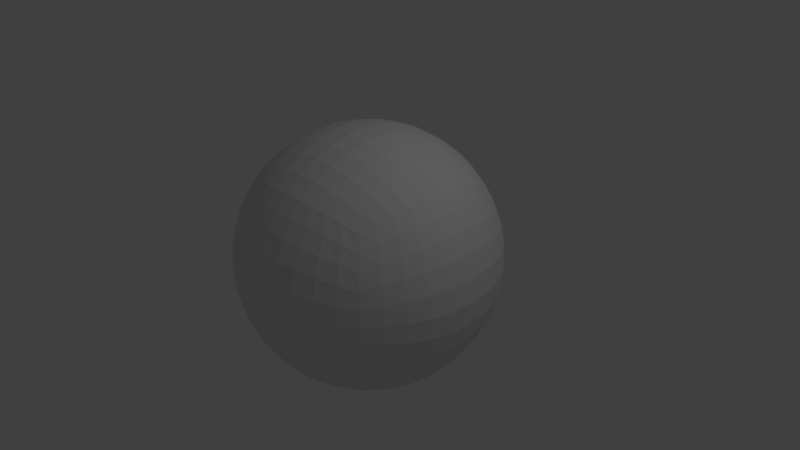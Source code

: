 # Source: untitled1.blend  (saved by Blender 2.78.0; exported with 4.5.12 LTS)
import bpy
from mathutils import Matrix  # noqa: F401  (used for matrix-valued properties, if any)

bpy.ops.wm.read_factory_settings(use_empty=True)
scene = bpy.context.scene
scene.name = 'Scene'

# ---- collections
col_collection_1 = bpy.data.collections.new('Collection 1'); scene.collection.children.link(col_collection_1)

# ---- materials (node trees are filled in below, after node groups)
mat_material = bpy.data.materials.new('Material')
mat_material.alpha_threshold = 0.0
mat_material.use_transparent_shadow = False
mat_material.roughness = 0.5
mat_material.line_color = (0.0, 0.0, 0.0, 1.0)

# ---- material node trees

# ---- world
world_world = bpy.data.worlds.new('World'); scene.world = world_world
world_world.color = (0.05088, 0.05088, 0.05088)
world_world.use_sun_shadow = False
world_world.sun_shadow_jitter_overblur = 0.0
world_world.cycles.sampling_method = 'MANUAL'

# ---- cameras
cam_camera = bpy.data.cameras.new('Camera')
cam_camera.clip_end = 100.0
cam_camera.lens = 35.0
cam_camera.sensor_width = 32.0
cam_camera.sensor_height = 18.0
cam_camera.ortho_scale = 7.314
cam_camera.dof.focus_distance = 0.0
cam_camera.dof.aperture_fstop = 128.0

# ---- lights
light_lamp = bpy.data.lights.new('Lamp', 'POINT')
light_lamp.transmission_factor = 0.0
light_lamp.cutoff_distance = 30.0
light_lamp.energy = 100.0
light_lamp.shadow_buffer_clip_start = 1.001
light_lamp.shadow_soft_size = 0.1
light_lamp.shadow_maximum_resolution = 0.006
light_lamp.use_absolute_resolution = True

# ---- meshes
me_cube = bpy.data.meshes.new('Cube')
me_cube.from_pydata([(1.0, 1.0, -1.0), (1.0, -1.0, -1.0), (-1.0, -1.0, -1.0), (-1.0, 1.0, -1.0), (1.0, 1.0, 1.0), (1.0, -1.0, 1.0), (-1.0, -1.0, 1.0), (-1.0, 1.0, 1.0), (1.079, 0.8188, -1.079), (1.142, 0.6252, -1.142), (1.188, 0.4221, -1.188), (1.215, 0.2127, -1.215), (1.225, -3.65e-08, -1.225), (1.215, -0.2127, -1.215), (1.188, -0.4221, -1.188), (1.142, -0.6252, -1.142), (1.079, -0.8188, -1.079), (0.8188, 1.079, -1.079), (0.6252, 1.142, -1.142), (0.4221, 1.188, -1.188), (0.2127, 1.215, -1.215), (1.366e-07, 1.225, -1.225), (-0.2127, 1.215, -1.215), (-0.4221, 1.188, -1.188), (-0.6252, 1.142, -1.142), (-0.8188, 1.079, -1.079), (1.079, 1.079, -0.8188), (1.142, 1.142, -0.6252), (1.188, 1.188, -0.4221), (1.215, 1.215, -0.2127), (1.225, 1.225, -1.315e-13), (1.215, 1.215, 0.2127), (1.188, 1.188, 0.4221), (1.142, 1.142, 0.6252), (1.079, 1.079, 0.8188), (0.8188, -1.079, -1.079), (0.6252, -1.142, -1.142), (0.4221, -1.188, -1.188), (0.2127, -1.215, -1.215), (-5.761e-08, -1.225, -1.225), (-0.2127, -1.215, -1.215), (-0.4221, -1.188, -1.188), (-0.6252, -1.142, -1.142), (-0.8188, -1.079, -1.079), (1.079, -1.079, -0.8188), (1.142, -1.142, -0.6252), (1.188, -1.188, -0.4221), (1.215, -1.215, -0.2127), (1.225, -1.225, -2.141e-13), (1.215, -1.215, 0.2127), (1.188, -1.188, 0.4221), (1.142, -1.142, 0.6252), (1.079, -1.079, 0.8188), (-1.079, -0.8188, -1.079), (-1.142, -0.6252, -1.142), (-1.188, -0.4221, -1.188), (-1.215, -0.2127, -1.215), (-1.225, 2.688e-07, -1.225), (-1.215, 0.2127, -1.215), (-1.188, 0.4221, -1.188), (-1.142, 0.6252, -1.142), (-1.079, 0.8188, -1.079), (-1.079, -1.079, -0.8188), (-1.142, -1.142, -0.6252), (-1.188, -1.188, -0.4221), (-1.215, -1.215, -0.2127), (-1.225, -1.225, -5.205e-14), (-1.215, -1.215, 0.2127), (-1.188, -1.188, 0.4221), (-1.142, -1.142, 0.6252), (-1.079, -1.079, 0.8188), (-1.079, 1.079, -0.8188), (-1.142, 1.142, -0.6252), (-1.188, 1.188, -0.4221), (-1.215, 1.215, -0.2127), (-1.225, 1.225, 6.448e-14), (-1.215, 1.215, 0.2127), (-1.188, 1.188, 0.4221), (-1.142, 1.142, 0.6252), (-1.079, 1.079, 0.8188), (1.079, 0.8188, 1.079), (1.142, 0.6252, 1.142), (1.188, 0.4221, 1.188), (1.215, 0.2127, 1.215), (1.225, -7.516e-07, 1.225), (1.215, -0.2127, 1.215), (1.188, -0.4221, 1.188), (1.142, -0.6252, 1.142), (1.079, -0.8188, 1.079), (0.8188, 1.079, 1.079), (0.6252, 1.142, 1.142), (0.4221, 1.188, 1.188), (0.2127, 1.215, 1.215), (3.248e-07, 1.225, 1.225), (-0.2127, 1.215, 1.215), (-0.4221, 1.188, 1.188), (-0.6252, 1.142, 1.142), (-0.8188, 1.079, 1.079), (0.8188, -1.079, 1.079), (0.6252, -1.142, 1.142), (0.4221, -1.188, 1.188), (0.2127, -1.215, 1.215), (-5.861e-07, -1.225, 1.225), (-0.2127, -1.215, 1.215), (-0.4221, -1.188, 1.188), (-0.6252, -1.142, 1.142), (-0.8188, -1.079, 1.079), (-1.079, -0.8188, 1.079), (-1.142, -0.6252, 1.142), (-1.188, -0.4221, 1.188), (-1.215, -0.2127, 1.215), (-1.225, 1.366e-07, 1.225), (-1.215, 0.2127, 1.215), (-1.188, 0.4221, 1.188), (-1.142, 0.6252, 1.142), (-1.079, 0.8188, 1.079), (0.8871, 1.181, 0.9003), (0.6793, 1.262, 0.9653), (0.4596, 1.321, 1.013), (0.2318, 1.357, 1.041), (3.966e-07, 1.369, 1.051), (-0.2318, 1.357, 1.041), (-0.4596, 1.321, 1.013), (-0.6793, 1.262, 0.9653), (-0.8871, 1.181, 0.9003), (0.9425, 1.269, 0.7013), (0.724, 1.371, 0.7622), (0.4909, 1.445, 0.8066), (0.2479, 1.49, 0.8336), (2.961e-07, 1.505, 0.8426), (-0.2479, 1.49, 0.8336), (-0.4909, 1.445, 0.8066), (-0.724, 1.371, 0.7622), (-0.9425, 1.269, 0.7013), (0.9838, 1.339, 0.4826), (0.7578, 1.46, 0.5311), (0.5148, 1.549, 0.5665), (0.2603, 1.603, 0.5881), (2.808e-07, 1.621, 0.5953), (-0.2603, 1.603, 0.5881), (-0.5148, 1.549, 0.5665), (-0.7578, 1.46, 0.5311), (-0.9838, 1.339, 0.4826), (1.009, 1.385, 0.2466), (0.779, 1.521, 0.2738), (0.53, 1.621, 0.2938), (0.2682, 1.682, 0.306), (3.043e-07, 1.702, 0.31), (-0.2682, 1.682, 0.306), (-0.53, 1.621, 0.2938), (-0.779, 1.521, 0.2738), (-1.009, 1.385, 0.2466), (1.018, 1.401, -1.036e-13), (0.7863, 1.543, -8.111e-14), (0.5352, 1.647, -6.279e-14), (0.271, 1.711, -4.739e-14), (2.112e-07, 1.732, -3.349e-14), (-0.271, 1.711, -1.959e-14), (-0.5352, 1.647, -4.196e-15), (-0.7863, 1.543, 1.412e-14), (-1.018, 1.401, 3.665e-14), (1.009, 1.385, -0.2466), (0.779, 1.521, -0.2738), (0.53, 1.621, -0.2938), (0.2682, 1.682, -0.306), (3.233e-07, 1.702, -0.31), (-0.2682, 1.682, -0.306), (-0.53, 1.621, -0.2938), (-0.779, 1.521, -0.2738), (-1.009, 1.385, -0.2466), (0.9838, 1.339, -0.4826), (0.7578, 1.46, -0.5311), (0.5148, 1.549, -0.5665), (0.2603, 1.603, -0.5881), (3.128e-07, 1.621, -0.5953), (-0.2603, 1.603, -0.5881), (-0.5148, 1.549, -0.5665), (-0.7578, 1.46, -0.5311), (-0.9838, 1.339, -0.4826), (0.9425, 1.269, -0.7013), (0.724, 1.371, -0.7622), (0.4909, 1.445, -0.8066), (0.2479, 1.49, -0.8336), (2.425e-07, 1.505, -0.8426), (-0.2479, 1.49, -0.8336), (-0.4909, 1.445, -0.8066), (-0.724, 1.371, -0.7622), (-0.9425, 1.269, -0.7013), (0.8871, 1.181, -0.9003), (0.6793, 1.262, -0.9653), (0.4596, 1.321, -1.013), (0.2318, 1.357, -1.041), (1.588e-07, 1.369, -1.051), (-0.2318, 1.357, -1.041), (-0.4596, 1.321, -1.013), (-0.6793, 1.262, -0.9653), (-0.8871, 1.181, -0.9003), (-1.181, -0.8871, -0.9003), (-1.262, -0.6793, -0.9653), (-1.321, -0.4596, -1.013), (-1.357, -0.2318, -1.041), (-1.369, 2.829e-07, -1.051), (-1.357, 0.2318, -1.041), (-1.321, 0.4596, -1.013), (-1.262, 0.6793, -0.9653), (-1.181, 0.8871, -0.9003), (-1.269, -0.9425, -0.7013), (-1.371, -0.724, -0.7622), (-1.445, -0.4909, -0.8066), (-1.49, -0.2479, -0.8336), (-1.505, 2.73e-07, -0.8426), (-1.49, 0.2479, -0.8336), (-1.445, 0.4909, -0.8066), (-1.371, 0.724, -0.7622), (-1.269, 0.9425, -0.7013), (-1.339, -0.9838, -0.4826), (-1.46, -0.7578, -0.5311), (-1.549, -0.5148, -0.5665), (-1.603, -0.2603, -0.5881), (-1.621, 4.132e-07, -0.5953), (-1.603, 0.2603, -0.5881), (-1.549, 0.5148, -0.5665), (-1.46, 0.7578, -0.5311), (-1.339, 0.9838, -0.4826), (-1.385, -1.009, -0.2466), (-1.521, -0.779, -0.2738), (-1.621, -0.53, -0.2938), (-1.682, -0.2682, -0.306), (-1.702, 2.655e-07, -0.31), (-1.682, 0.2682, -0.306), (-1.621, 0.53, -0.2938), (-1.521, 0.779, -0.2738), (-1.385, 1.009, -0.2466), (-1.401, -1.018, -3.55e-14), (-1.543, -0.7863, -2.21e-14), (-1.647, -0.5352, -1.121e-14), (-1.711, -0.271, -2.051e-15), (-1.732, 2.628e-07, 6.216e-15), (-1.711, 0.271, 1.448e-14), (-1.647, 0.5352, 2.364e-14), (-1.543, 0.7863, 3.453e-14), (-1.401, 1.018, 4.793e-14), (-1.385, -1.009, 0.2466), (-1.521, -0.779, 0.2738), (-1.621, -0.53, 0.2938), (-1.682, -0.2682, 0.306), (-1.702, 2.383e-07, 0.31), (-1.682, 0.2682, 0.306), (-1.621, 0.53, 0.2938), (-1.521, 0.779, 0.2738), (-1.385, 1.009, 0.2466), (-1.339, -0.9838, 0.4826), (-1.46, -0.7578, 0.5311), (-1.549, -0.5148, 0.5665), (-1.603, -0.2603, 0.5881), (-1.621, 3.146e-07, 0.5953), (-1.603, 0.2603, 0.5881), (-1.549, 0.5148, 0.5665), (-1.46, 0.7578, 0.5311), (-1.339, 0.9838, 0.4826), (-1.269, -0.9425, 0.7013), (-1.371, -0.724, 0.7622), (-1.445, -0.4909, 0.8066), (-1.49, -0.2479, 0.8336), (-1.505, 3.093e-07, 0.8426), (-1.49, 0.2479, 0.8336), (-1.445, 0.4909, 0.8066), (-1.371, 0.724, 0.7622), (-1.269, 0.9425, 0.7013), (-1.181, -0.8871, 0.9003), (-1.262, -0.6793, 0.9653), (-1.321, -0.4596, 1.013), (-1.357, -0.2318, 1.041), (-1.369, 2.646e-07, 1.051), (-1.357, 0.2318, 1.041), (-1.321, 0.4596, 1.013), (-1.262, 0.6793, 0.9653), (-1.181, 0.8871, 0.9003), (0.8871, -1.181, -0.9003), (0.6793, -1.262, -0.9653), (0.4596, -1.321, -1.013), (0.2318, -1.357, -1.041), (-1.563e-07, -1.369, -1.051), (-0.2318, -1.357, -1.041), (-0.4596, -1.321, -1.013), (-0.6793, -1.262, -0.9653), (-0.8871, -1.181, -0.9003), (0.9425, -1.269, -0.7013), (0.724, -1.371, -0.7622), (0.4909, -1.445, -0.8066), (0.2479, -1.49, -0.8336), (-2.732e-07, -1.505, -0.8426), (-0.2479, -1.49, -0.8336), (-0.4909, -1.445, -0.8066), (-0.724, -1.371, -0.7622), (-0.9425, -1.269, -0.7013), (0.9838, -1.339, -0.4826), (0.7578, -1.46, -0.5311), (0.5148, -1.549, -0.5665), (0.2603, -1.603, -0.5881), (-2.274e-07, -1.621, -0.5953), (-0.2603, -1.603, -0.5881), (-0.5148, -1.549, -0.5665), (-0.7578, -1.46, -0.5311), (-0.9838, -1.339, -0.4826), (1.009, -1.385, -0.2466), (0.779, -1.521, -0.2738), (0.53, -1.621, -0.2938), (0.2682, -1.682, -0.306), (-3.652e-07, -1.702, -0.31), (-0.2682, -1.682, -0.306), (-0.53, -1.621, -0.2938), (-0.779, -1.521, -0.2738), (-1.009, -1.385, -0.2466), (1.018, -1.401, -1.911e-13), (0.7863, -1.543, -1.724e-13), (0.5352, -1.647, -1.573e-13), (0.271, -1.711, -1.446e-13), (-4.714e-07, -1.732, -1.331e-13), (-0.271, -1.711, -1.216e-13), (-0.5352, -1.647, -1.088e-13), (-0.7863, -1.543, -9.37e-14), (-1.018, -1.401, -7.506e-14), (1.009, -1.385, 0.2466), (0.779, -1.521, 0.2738), (0.53, -1.621, 0.2938), (0.2682, -1.682, 0.306), (-4.16e-07, -1.702, 0.31), (-0.2682, -1.682, 0.306), (-0.53, -1.621, 0.2938), (-0.779, -1.521, 0.2738), (-1.009, -1.385, 0.2466), (0.9838, -1.339, 0.4826), (0.7578, -1.46, 0.5311), (0.5148, -1.549, 0.5665), (0.2603, -1.603, 0.5881), (-4.97e-07, -1.621, 0.5953), (-0.2603, -1.603, 0.5881), (-0.5148, -1.549, 0.5665), (-0.7578, -1.46, 0.5311), (-0.9838, -1.339, 0.4826), (0.9425, -1.269, 0.7013), (0.724, -1.371, 0.7622), (0.4909, -1.445, 0.8066), (0.2479, -1.49, 0.8336), (-6.125e-07, -1.505, 0.8426), (-0.2479, -1.49, 0.8336), (-0.4909, -1.445, 0.8066), (-0.724, -1.371, 0.7622), (-0.9425, -1.269, 0.7013), (0.8871, -1.181, 0.9003), (0.6793, -1.262, 0.9653), (0.4596, -1.321, 1.013), (0.2318, -1.357, 1.041), (-5.392e-07, -1.369, 1.051), (-0.2318, -1.357, 1.041), (-0.4596, -1.321, 1.013), (-0.6793, -1.262, 0.9653), (-0.8871, -1.181, 0.9003), (1.181, 0.8871, -0.9003), (1.262, 0.6793, -0.9653), (1.321, 0.4596, -1.013), (1.357, 0.2318, -1.041), (1.369, -2.358e-08, -1.051), (1.357, -0.2318, -1.041), (1.321, -0.4596, -1.013), (1.262, -0.6793, -0.9653), (1.181, -0.8871, -0.9003), (1.269, 0.9425, -0.7013), (1.371, 0.724, -0.7622), (1.445, 0.4909, -0.8066), (1.49, 0.2479, -0.8336), (1.505, -2.491e-07, -0.8426), (1.49, -0.2479, -0.8336), (1.445, -0.4909, -0.8066), (1.371, -0.724, -0.7622), (1.269, -0.9425, -0.7013), (1.339, 0.9838, -0.4826), (1.46, 0.7578, -0.5311), (1.549, 0.5148, -0.5665), (1.603, 0.2603, -0.5881), (1.621, -2.261e-07, -0.5953), (1.603, -0.2603, -0.5881), (1.549, -0.5148, -0.5665), (1.46, -0.7578, -0.5311), (1.339, -0.9838, -0.4826), (1.385, 1.009, -0.2466), (1.521, 0.779, -0.2738), (1.621, 0.53, -0.2938), (1.682, 0.2682, -0.306), (1.702, -3.232e-07, -0.31), (1.682, -0.2682, -0.306), (1.621, -0.53, -0.2938), (1.521, -0.779, -0.2738), (1.385, -1.009, -0.2466), (1.401, 1.018, -1.432e-13), (1.543, 0.7863, -1.527e-13), (1.647, 0.5352, -1.604e-13), (1.711, 0.271, -1.669e-13), (1.732, -3.166e-07, -1.728e-13), (1.711, -0.271, -1.786e-13), (1.647, -0.5352, -1.851e-13), (1.543, -0.7863, -1.929e-13), (1.401, -1.018, -2.024e-13), (1.385, 1.009, 0.2466), (1.521, 0.779, 0.2738), (1.621, 0.53, 0.2938), (1.682, 0.2682, 0.306), (1.702, -3.9e-07, 0.31), (1.682, -0.2682, 0.306), (1.621, -0.53, 0.2938), (1.521, -0.779, 0.2738), (1.385, -1.009, 0.2466), (1.339, 0.9838, 0.4826), (1.46, 0.7578, 0.5311), (1.549, 0.5148, 0.5665), (1.603, 0.2603, 0.5881), (1.621, -5.431e-07, 0.5953), (1.603, -0.2603, 0.5881), (1.549, -0.5148, 0.5665), (1.46, -0.7578, 0.5311), (1.339, -0.9838, 0.4826), (1.269, 0.9425, 0.7013), (1.371, 0.724, 0.7622), (1.445, 0.4909, 0.8066), (1.49, 0.2479, 0.8336), (1.505, -5.761e-07, 0.8426), (1.49, -0.2479, 0.8336), (1.445, -0.4909, 0.8066), (1.371, -0.724, 0.7622), (1.269, -0.9425, 0.7013), (1.181, 0.8871, 0.9003), (1.262, 0.6793, 0.9653), (1.321, 0.4596, 1.013), (1.357, 0.2318, 1.041), (1.369, -6.817e-07, 1.051), (1.357, -0.2318, 1.041), (1.321, -0.4596, 1.013), (1.262, -0.6793, 0.9653), (1.181, -0.8871, 0.9003), (0.9003, 0.8871, 1.181), (0.9653, 0.6793, 1.262), (1.013, 0.4596, 1.321), (1.041, 0.2318, 1.357), (1.051, -6.157e-07, 1.369), (1.041, -0.2318, 1.357), (1.013, -0.4596, 1.321), (0.9653, -0.6793, 1.262), (0.9003, -0.8871, 1.181), (0.7013, 0.9425, 1.269), (0.7622, 0.724, 1.371), (0.8066, 0.4909, 1.445), (0.8336, 0.2479, 1.49), (0.8426, -3.748e-07, 1.505), (0.8336, -0.2479, 1.49), (0.8066, -0.4909, 1.445), (0.7622, -0.724, 1.371), (0.7013, -0.9425, 1.269), (0.4826, 0.9838, 1.339), (0.5311, 0.7578, 1.46), (0.5665, 0.5148, 1.549), (0.5881, 0.2603, 1.603), (0.5953, -5.04e-07, 1.621), (0.5881, -0.2603, 1.603), (0.5665, -0.5148, 1.549), (0.5311, -0.7578, 1.46), (0.4826, -0.9838, 1.339), (0.2466, 1.009, 1.385), (0.2738, 0.779, 1.521), (0.2938, 0.53, 1.621), (0.306, 0.2682, 1.682), (0.31, -3.558e-07, 1.702), (0.306, -0.2682, 1.682), (0.2938, -0.53, 1.621), (0.2738, -0.779, 1.521), (0.2466, -1.009, 1.385), (1.955e-07, 1.018, 1.401), (9.073e-08, 0.7863, 1.543), (5.573e-09, 0.5352, 1.647), (-6.6e-08, 0.271, 1.711), (-1.306e-07, -2.275e-07, 1.732), (-1.952e-07, -0.271, 1.711), (-2.668e-07, -0.5352, 1.647), (-3.52e-07, -0.7863, 1.543), (-4.567e-07, -1.018, 1.401), (-0.2466, 1.009, 1.385), (-0.2738, 0.779, 1.521), (-0.2938, 0.53, 1.621), (-0.306, 0.2682, 1.682), (-0.31, -1.208e-07, 1.702), (-0.306, -0.2682, 1.682), (-0.2938, -0.53, 1.621), (-0.2738, -0.779, 1.521), (-0.2466, -1.009, 1.385), (-0.4826, 0.9838, 1.339), (-0.5311, 0.7578, 1.46), (-0.5665, 0.5148, 1.549), (-0.5881, 0.2603, 1.603), (-0.5953, 3.985e-08, 1.621), (-0.5881, -0.2603, 1.603), (-0.5665, -0.5148, 1.549), (-0.5311, -0.7578, 1.46), (-0.4826, -0.9838, 1.339), (-0.7013, 0.9425, 1.269), (-0.7622, 0.724, 1.371), (-0.8066, 0.4909, 1.445), (-0.8336, 0.2479, 1.49), (-0.8426, 1.136e-07, 1.505), (-0.8336, -0.2479, 1.49), (-0.8066, -0.4909, 1.445), (-0.7622, -0.724, 1.371), (-0.7013, -0.9425, 1.269), (-0.9003, 0.8871, 1.181), (-0.9653, 0.6793, 1.262), (-1.013, 0.4596, 1.321), (-1.041, 0.2318, 1.357), (-1.051, 5.201e-08, 1.369), (-1.041, -0.2318, 1.357), (-1.013, -0.4596, 1.321), (-0.9653, -0.6793, 1.262), (-0.9003, -0.8871, 1.181), (0.8871, 0.9003, -1.181), (0.6793, 0.9653, -1.262), (0.4596, 1.013, -1.321), (0.2318, 1.041, -1.357), (1.559e-07, 1.051, -1.369), (-0.2318, 1.041, -1.357), (-0.4596, 1.013, -1.321), (-0.6793, 0.9653, -1.262), (-0.8871, 0.9003, -1.181), (0.9425, 0.7013, -1.269), (0.724, 0.7622, -1.371), (0.4909, 0.8066, -1.445), (0.2479, 0.8336, -1.49), (9.199e-08, 0.8426, -1.505), (-0.2479, 0.8336, -1.49), (-0.4909, 0.8066, -1.445), (-0.724, 0.7622, -1.371), (-0.9425, 0.7013, -1.269), (0.9838, 0.4826, -1.339), (0.7578, 0.5311, -1.46), (0.5148, 0.5665, -1.549), (0.2603, 0.5881, -1.603), (7.328e-08, 0.5953, -1.621), (-0.2603, 0.5881, -1.603), (-0.5148, 0.5665, -1.549), (-0.7578, 0.5311, -1.46), (-0.9838, 0.4826, -1.339), (1.009, 0.2466, -1.385), (0.779, 0.2738, -1.521), (0.53, 0.2938, -1.621), (0.2682, 0.306, -1.682), (2.623e-08, 0.31, -1.702), (-0.2682, 0.306, -1.682), (-0.53, 0.2938, -1.621), (-0.779, 0.2738, -1.521), (-1.009, 0.2466, -1.385), (1.018, 6.857e-09, -1.401), (0.7863, 4.196e-08, -1.543), (0.5352, 7.05e-08, -1.647), (0.271, 9.449e-08, -1.711), (-1.847e-08, 1.161e-07, -1.732), (-0.271, 1.378e-07, -1.711), (-0.5352, 1.618e-07, -1.647), (-0.7863, 1.903e-07, -1.543), (-1.018, 2.254e-07, -1.401), (1.009, -0.2466, -1.385), (0.779, -0.2738, -1.521), (0.53, -0.2938, -1.621), (0.2682, -0.306, -1.682), (-4.434e-08, -0.31, -1.702), (-0.2682, -0.306, -1.682), (-0.53, -0.2938, -1.621), (-0.779, -0.2738, -1.521), (-1.009, -0.2466, -1.385), (0.9838, -0.4826, -1.339), (0.7578, -0.5311, -1.46), (0.5148, -0.5665, -1.549), (0.2603, -0.5881, -1.603), (-8.804e-08, -0.5953, -1.621), (-0.2603, -0.5881, -1.603), (-0.5148, -0.5665, -1.549), (-0.7578, -0.5311, -1.46), (-0.9838, -0.4826, -1.339), (0.9425, -0.7013, -1.269), (0.724, -0.7622, -1.371), (0.4909, -0.8066, -1.445), (0.2479, -0.8336, -1.49), (-9.722e-08, -0.8426, -1.505), (-0.2479, -0.8336, -1.49), (-0.4909, -0.8066, -1.445), (-0.724, -0.7622, -1.371), (-0.9425, -0.7013, -1.269), (0.8871, -0.9003, -1.181), (0.6793, -0.9653, -1.262), (0.4596, -1.013, -1.321), (0.2318, -1.041, -1.357), (-5.337e-08, -1.051, -1.369), (-0.2318, -1.041, -1.357), (-0.4596, -1.013, -1.321), (-0.6793, -0.9653, -1.262), (-0.8871, -0.9003, -1.181)], [], [(601, 43, 2, 53), (520, 107, 6, 106), (439, 88, 5, 52), (358, 106, 6, 70), (277, 115, 7, 79), (196, 25, 3, 71), (97, 124, 79, 7), (124, 133, 78, 79), (133, 142, 77, 78), (142, 151, 76, 77), (151, 160, 75, 76), (160, 169, 74, 75), (169, 178, 73, 74), (178, 187, 72, 73), (187, 196, 71, 72), (4, 34, 116, 89), (89, 116, 117, 90), (90, 117, 118, 91), (91, 118, 119, 92), (92, 119, 120, 93), (93, 120, 121, 94), (94, 121, 122, 95), (95, 122, 123, 96), (96, 123, 124, 97), (34, 33, 125, 116), (116, 125, 126, 117), (117, 126, 127, 118), (118, 127, 128, 119), (119, 128, 129, 120), (120, 129, 130, 121), (121, 130, 131, 122), (122, 131, 132, 123), (123, 132, 133, 124), (33, 32, 134, 125), (125, 134, 135, 126), (126, 135, 136, 127), (127, 136, 137, 128), (128, 137, 138, 129), (129, 138, 139, 130), (130, 139, 140, 131), (131, 140, 141, 132), (132, 141, 142, 133), (32, 31, 143, 134), (134, 143, 144, 135), (135, 144, 145, 136), (136, 145, 146, 137), (137, 146, 147, 138), (138, 147, 148, 139), (139, 148, 149, 140), (140, 149, 150, 141), (141, 150, 151, 142), (31, 30, 152, 143), (143, 152, 153, 144), (144, 153, 154, 145), (145, 154, 155, 146), (146, 155, 156, 147), (147, 156, 157, 148), (148, 157, 158, 149), (149, 158, 159, 150), (150, 159, 160, 151), (30, 29, 161, 152), (152, 161, 162, 153), (153, 162, 163, 154), (154, 163, 164, 155), (155, 164, 165, 156), (156, 165, 166, 157), (157, 166, 167, 158), (158, 167, 168, 159), (159, 168, 169, 160), (29, 28, 170, 161), (161, 170, 171, 162), (162, 171, 172, 163), (163, 172, 173, 164), (164, 173, 174, 165), (165, 174, 175, 166), (166, 175, 176, 167), (167, 176, 177, 168), (168, 177, 178, 169), (28, 27, 179, 170), (170, 179, 180, 171), (171, 180, 181, 172), (172, 181, 182, 173), (173, 182, 183, 174), (174, 183, 184, 175), (175, 184, 185, 176), (176, 185, 186, 177), (177, 186, 187, 178), (27, 26, 188, 179), (179, 188, 189, 180), (180, 189, 190, 181), (181, 190, 191, 182), (182, 191, 192, 183), (183, 192, 193, 184), (184, 193, 194, 185), (185, 194, 195, 186), (186, 195, 196, 187), (26, 0, 17, 188), (188, 17, 18, 189), (189, 18, 19, 190), (190, 19, 20, 191), (191, 20, 21, 192), (192, 21, 22, 193), (193, 22, 23, 194), (194, 23, 24, 195), (195, 24, 25, 196), (61, 205, 71, 3), (205, 214, 72, 71), (214, 223, 73, 72), (223, 232, 74, 73), (232, 241, 75, 74), (241, 250, 76, 75), (250, 259, 77, 76), (259, 268, 78, 77), (268, 277, 79, 78), (2, 62, 197, 53), (53, 197, 198, 54), (54, 198, 199, 55), (55, 199, 200, 56), (56, 200, 201, 57), (57, 201, 202, 58), (58, 202, 203, 59), (59, 203, 204, 60), (60, 204, 205, 61), (62, 63, 206, 197), (197, 206, 207, 198), (198, 207, 208, 199), (199, 208, 209, 200), (200, 209, 210, 201), (201, 210, 211, 202), (202, 211, 212, 203), (203, 212, 213, 204), (204, 213, 214, 205), (63, 64, 215, 206), (206, 215, 216, 207), (207, 216, 217, 208), (208, 217, 218, 209), (209, 218, 219, 210), (210, 219, 220, 211), (211, 220, 221, 212), (212, 221, 222, 213), (213, 222, 223, 214), (64, 65, 224, 215), (215, 224, 225, 216), (216, 225, 226, 217), (217, 226, 227, 218), (218, 227, 228, 219), (219, 228, 229, 220), (220, 229, 230, 221), (221, 230, 231, 222), (222, 231, 232, 223), (65, 66, 233, 224), (224, 233, 234, 225), (225, 234, 235, 226), (226, 235, 236, 227), (227, 236, 237, 228), (228, 237, 238, 229), (229, 238, 239, 230), (230, 239, 240, 231), (231, 240, 241, 232), (66, 67, 242, 233), (233, 242, 243, 234), (234, 243, 244, 235), (235, 244, 245, 236), (236, 245, 246, 237), (237, 246, 247, 238), (238, 247, 248, 239), (239, 248, 249, 240), (240, 249, 250, 241), (67, 68, 251, 242), (242, 251, 252, 243), (243, 252, 253, 244), (244, 253, 254, 245), (245, 254, 255, 246), (246, 255, 256, 247), (247, 256, 257, 248), (248, 257, 258, 249), (249, 258, 259, 250), (68, 69, 260, 251), (251, 260, 261, 252), (252, 261, 262, 253), (253, 262, 263, 254), (254, 263, 264, 255), (255, 264, 265, 256), (256, 265, 266, 257), (257, 266, 267, 258), (258, 267, 268, 259), (69, 70, 269, 260), (260, 269, 270, 261), (261, 270, 271, 262), (262, 271, 272, 263), (263, 272, 273, 264), (264, 273, 274, 265), (265, 274, 275, 266), (266, 275, 276, 267), (267, 276, 277, 268), (70, 6, 107, 269), (269, 107, 108, 270), (270, 108, 109, 271), (271, 109, 110, 272), (272, 110, 111, 273), (273, 111, 112, 274), (274, 112, 113, 275), (275, 113, 114, 276), (276, 114, 115, 277), (43, 286, 62, 2), (286, 295, 63, 62), (295, 304, 64, 63), (304, 313, 65, 64), (313, 322, 66, 65), (322, 331, 67, 66), (331, 340, 68, 67), (340, 349, 69, 68), (349, 358, 70, 69), (1, 44, 278, 35), (35, 278, 279, 36), (36, 279, 280, 37), (37, 280, 281, 38), (38, 281, 282, 39), (39, 282, 283, 40), (40, 283, 284, 41), (41, 284, 285, 42), (42, 285, 286, 43), (44, 45, 287, 278), (278, 287, 288, 279), (279, 288, 289, 280), (280, 289, 290, 281), (281, 290, 291, 282), (282, 291, 292, 283), (283, 292, 293, 284), (284, 293, 294, 285), (285, 294, 295, 286), (45, 46, 296, 287), (287, 296, 297, 288), (288, 297, 298, 289), (289, 298, 299, 290), (290, 299, 300, 291), (291, 300, 301, 292), (292, 301, 302, 293), (293, 302, 303, 294), (294, 303, 304, 295), (46, 47, 305, 296), (296, 305, 306, 297), (297, 306, 307, 298), (298, 307, 308, 299), (299, 308, 309, 300), (300, 309, 310, 301), (301, 310, 311, 302), (302, 311, 312, 303), (303, 312, 313, 304), (47, 48, 314, 305), (305, 314, 315, 306), (306, 315, 316, 307), (307, 316, 317, 308), (308, 317, 318, 309), (309, 318, 319, 310), (310, 319, 320, 311), (311, 320, 321, 312), (312, 321, 322, 313), (48, 49, 323, 314), (314, 323, 324, 315), (315, 324, 325, 316), (316, 325, 326, 317), (317, 326, 327, 318), (318, 327, 328, 319), (319, 328, 329, 320), (320, 329, 330, 321), (321, 330, 331, 322), (49, 50, 332, 323), (323, 332, 333, 324), (324, 333, 334, 325), (325, 334, 335, 326), (326, 335, 336, 327), (327, 336, 337, 328), (328, 337, 338, 329), (329, 338, 339, 330), (330, 339, 340, 331), (50, 51, 341, 332), (332, 341, 342, 333), (333, 342, 343, 334), (334, 343, 344, 335), (335, 344, 345, 336), (336, 345, 346, 337), (337, 346, 347, 338), (338, 347, 348, 339), (339, 348, 349, 340), (51, 52, 350, 341), (341, 350, 351, 342), (342, 351, 352, 343), (343, 352, 353, 344), (344, 353, 354, 345), (345, 354, 355, 346), (346, 355, 356, 347), (347, 356, 357, 348), (348, 357, 358, 349), (52, 5, 98, 350), (350, 98, 99, 351), (351, 99, 100, 352), (352, 100, 101, 353), (353, 101, 102, 354), (354, 102, 103, 355), (355, 103, 104, 356), (356, 104, 105, 357), (357, 105, 106, 358), (16, 367, 44, 1), (367, 376, 45, 44), (376, 385, 46, 45), (385, 394, 47, 46), (394, 403, 48, 47), (403, 412, 49, 48), (412, 421, 50, 49), (421, 430, 51, 50), (430, 439, 52, 51), (0, 26, 359, 8), (8, 359, 360, 9), (9, 360, 361, 10), (10, 361, 362, 11), (11, 362, 363, 12), (12, 363, 364, 13), (13, 364, 365, 14), (14, 365, 366, 15), (15, 366, 367, 16), (26, 27, 368, 359), (359, 368, 369, 360), (360, 369, 370, 361), (361, 370, 371, 362), (362, 371, 372, 363), (363, 372, 373, 364), (364, 373, 374, 365), (365, 374, 375, 366), (366, 375, 376, 367), (27, 28, 377, 368), (368, 377, 378, 369), (369, 378, 379, 370), (370, 379, 380, 371), (371, 380, 381, 372), (372, 381, 382, 373), (373, 382, 383, 374), (374, 383, 384, 375), (375, 384, 385, 376), (28, 29, 386, 377), (377, 386, 387, 378), (378, 387, 388, 379), (379, 388, 389, 380), (380, 389, 390, 381), (381, 390, 391, 382), (382, 391, 392, 383), (383, 392, 393, 384), (384, 393, 394, 385), (29, 30, 395, 386), (386, 395, 396, 387), (387, 396, 397, 388), (388, 397, 398, 389), (389, 398, 399, 390), (390, 399, 400, 391), (391, 400, 401, 392), (392, 401, 402, 393), (393, 402, 403, 394), (30, 31, 404, 395), (395, 404, 405, 396), (396, 405, 406, 397), (397, 406, 407, 398), (398, 407, 408, 399), (399, 408, 409, 400), (400, 409, 410, 401), (401, 410, 411, 402), (402, 411, 412, 403), (31, 32, 413, 404), (404, 413, 414, 405), (405, 414, 415, 406), (406, 415, 416, 407), (407, 416, 417, 408), (408, 417, 418, 409), (409, 418, 419, 410), (410, 419, 420, 411), (411, 420, 421, 412), (32, 33, 422, 413), (413, 422, 423, 414), (414, 423, 424, 415), (415, 424, 425, 416), (416, 425, 426, 417), (417, 426, 427, 418), (418, 427, 428, 419), (419, 428, 429, 420), (420, 429, 430, 421), (33, 34, 431, 422), (422, 431, 432, 423), (423, 432, 433, 424), (424, 433, 434, 425), (425, 434, 435, 426), (426, 435, 436, 427), (427, 436, 437, 428), (428, 437, 438, 429), (429, 438, 439, 430), (34, 4, 80, 431), (431, 80, 81, 432), (432, 81, 82, 433), (433, 82, 83, 434), (434, 83, 84, 435), (435, 84, 85, 436), (436, 85, 86, 437), (437, 86, 87, 438), (438, 87, 88, 439), (88, 448, 98, 5), (448, 457, 99, 98), (457, 466, 100, 99), (466, 475, 101, 100), (475, 484, 102, 101), (484, 493, 103, 102), (493, 502, 104, 103), (502, 511, 105, 104), (511, 520, 106, 105), (4, 89, 440, 80), (80, 440, 441, 81), (81, 441, 442, 82), (82, 442, 443, 83), (83, 443, 444, 84), (84, 444, 445, 85), (85, 445, 446, 86), (86, 446, 447, 87), (87, 447, 448, 88), (89, 90, 449, 440), (440, 449, 450, 441), (441, 450, 451, 442), (442, 451, 452, 443), (443, 452, 453, 444), (444, 453, 454, 445), (445, 454, 455, 446), (446, 455, 456, 447), (447, 456, 457, 448), (90, 91, 458, 449), (449, 458, 459, 450), (450, 459, 460, 451), (451, 460, 461, 452), (452, 461, 462, 453), (453, 462, 463, 454), (454, 463, 464, 455), (455, 464, 465, 456), (456, 465, 466, 457), (91, 92, 467, 458), (458, 467, 468, 459), (459, 468, 469, 460), (460, 469, 470, 461), (461, 470, 471, 462), (462, 471, 472, 463), (463, 472, 473, 464), (464, 473, 474, 465), (465, 474, 475, 466), (92, 93, 476, 467), (467, 476, 477, 468), (468, 477, 478, 469), (469, 478, 479, 470), (470, 479, 480, 471), (471, 480, 481, 472), (472, 481, 482, 473), (473, 482, 483, 474), (474, 483, 484, 475), (93, 94, 485, 476), (476, 485, 486, 477), (477, 486, 487, 478), (478, 487, 488, 479), (479, 488, 489, 480), (480, 489, 490, 481), (481, 490, 491, 482), (482, 491, 492, 483), (483, 492, 493, 484), (94, 95, 494, 485), (485, 494, 495, 486), (486, 495, 496, 487), (487, 496, 497, 488), (488, 497, 498, 489), (489, 498, 499, 490), (490, 499, 500, 491), (491, 500, 501, 492), (492, 501, 502, 493), (95, 96, 503, 494), (494, 503, 504, 495), (495, 504, 505, 496), (496, 505, 506, 497), (497, 506, 507, 498), (498, 507, 508, 499), (499, 508, 509, 500), (500, 509, 510, 501), (501, 510, 511, 502), (96, 97, 512, 503), (503, 512, 513, 504), (504, 513, 514, 505), (505, 514, 515, 506), (506, 515, 516, 507), (507, 516, 517, 508), (508, 517, 518, 509), (509, 518, 519, 510), (510, 519, 520, 511), (97, 7, 115, 512), (512, 115, 114, 513), (513, 114, 113, 514), (514, 113, 112, 515), (515, 112, 111, 516), (516, 111, 110, 517), (517, 110, 109, 518), (518, 109, 108, 519), (519, 108, 107, 520), (25, 529, 61, 3), (529, 538, 60, 61), (538, 547, 59, 60), (547, 556, 58, 59), (556, 565, 57, 58), (565, 574, 56, 57), (574, 583, 55, 56), (583, 592, 54, 55), (592, 601, 53, 54), (0, 8, 521, 17), (17, 521, 522, 18), (18, 522, 523, 19), (19, 523, 524, 20), (20, 524, 525, 21), (21, 525, 526, 22), (22, 526, 527, 23), (23, 527, 528, 24), (24, 528, 529, 25), (8, 9, 530, 521), (521, 530, 531, 522), (522, 531, 532, 523), (523, 532, 533, 524), (524, 533, 534, 525), (525, 534, 535, 526), (526, 535, 536, 527), (527, 536, 537, 528), (528, 537, 538, 529), (9, 10, 539, 530), (530, 539, 540, 531), (531, 540, 541, 532), (532, 541, 542, 533), (533, 542, 543, 534), (534, 543, 544, 535), (535, 544, 545, 536), (536, 545, 546, 537), (537, 546, 547, 538), (10, 11, 548, 539), (539, 548, 549, 540), (540, 549, 550, 541), (541, 550, 551, 542), (542, 551, 552, 543), (543, 552, 553, 544), (544, 553, 554, 545), (545, 554, 555, 546), (546, 555, 556, 547), (11, 12, 557, 548), (548, 557, 558, 549), (549, 558, 559, 550), (550, 559, 560, 551), (551, 560, 561, 552), (552, 561, 562, 553), (553, 562, 563, 554), (554, 563, 564, 555), (555, 564, 565, 556), (12, 13, 566, 557), (557, 566, 567, 558), (558, 567, 568, 559), (559, 568, 569, 560), (560, 569, 570, 561), (561, 570, 571, 562), (562, 571, 572, 563), (563, 572, 573, 564), (564, 573, 574, 565), (13, 14, 575, 566), (566, 575, 576, 567), (567, 576, 577, 568), (568, 577, 578, 569), (569, 578, 579, 570), (570, 579, 580, 571), (571, 580, 581, 572), (572, 581, 582, 573), (573, 582, 583, 574), (14, 15, 584, 575), (575, 584, 585, 576), (576, 585, 586, 577), (577, 586, 587, 578), (578, 587, 588, 579), (579, 588, 589, 580), (580, 589, 590, 581), (581, 590, 591, 582), (582, 591, 592, 583), (15, 16, 593, 584), (584, 593, 594, 585), (585, 594, 595, 586), (586, 595, 596, 587), (587, 596, 597, 588), (588, 597, 598, 589), (589, 598, 599, 590), (590, 599, 600, 591), (591, 600, 601, 592), (16, 1, 35, 593), (593, 35, 36, 594), (594, 36, 37, 595), (595, 37, 38, 596), (596, 38, 39, 597), (597, 39, 40, 598), (598, 40, 41, 599), (599, 41, 42, 600), (600, 42, 43, 601)])
me_cube.materials.append(mat_material)
me_cube.use_remesh_preserve_volume = False
me_cube.use_remesh_preserve_attributes = False
me_cube.use_mirror_vertex_groups = False
me_cube.update()

# ---- objects
ob_cube = bpy.data.objects.new('Cube', me_cube)
ob_lamp = bpy.data.objects.new('Lamp', light_lamp)
ob_camera = bpy.data.objects.new('Camera', cam_camera)

# ---- transforms, parenting, visibility, modifiers, constraints
ob_cube.location = (0.0, 0.0, 0.0)
ob_cube.lock_rotations_4d = False
ob_cube.empty_display_type = 'ARROWS'
ob_cube.lineart.crease_threshold = 0.0
ob_lamp.location = (4.076, 1.005, 5.904)
ob_lamp.rotation_euler = (0.6503, 0.05522, 1.866)
ob_lamp.lock_rotations_4d = False
ob_lamp.empty_display_type = 'ARROWS'
ob_lamp.color = (0.0, 0.0, 0.0, 0.0)
ob_lamp.lineart.crease_threshold = 0.0
ob_camera.location = (7.481, -6.508, 5.344)
ob_camera.rotation_euler = (1.109, 0.0, 0.8149)
ob_camera.lock_rotations_4d = False
ob_camera.empty_display_type = 'ARROWS'
ob_camera.color = (0.0, 0.0, 0.0, 0.0)
ob_camera.display_type = 'WIRE'
ob_camera.lineart.crease_threshold = 0.0

# ---- collection membership
col_collection_1.objects.link(ob_cube)
col_collection_1.objects.link(ob_lamp)
col_collection_1.objects.link(ob_camera)

# ---- scene / render settings (as saved in the file)
scene.camera = ob_camera
scene.frame_start = 1; scene.frame_end = 250; scene.frame_set(1)
scene.render.engine = 'BLENDER_EEVEE_NEXT'
scene.render.resolution_percentage = 50
scene.render.dither_intensity = 0.0
scene.cycles.use_denoising = False
scene.cycles.samples = 128
scene.cycles.sampling_pattern = 'TABULATED_SOBOL'
scene.cycles.light_sampling_threshold = 0.0
scene.cycles.use_adaptive_sampling = False
scene.cycles.use_light_tree = False
scene.cycles.blur_glossy = 0.0
scene.cycles.sample_clamp_indirect = 0.0
scene.view_settings.view_transform = 'Standard'
bpy.context.view_layer.update()
